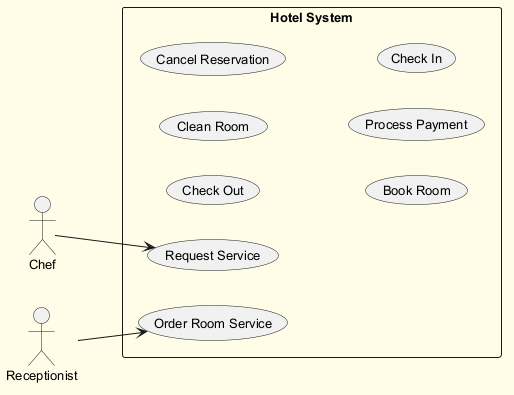

The diagram above was rendered by PlantUML. Its source (embedded in the PNG):
@startuml
skinparam backgroundColor #FFFDE7
skinparam classBackgroundColor #FFF9C4
skinparam classBorderColor #F57F17
skinparam defaultFontSize 13
left to right direction
actor "Chef" as Chef
actor "Receptionist" as Receptionist
rectangle "Hotel System" {
  usecase "Check Out" as UC_CheckOut
  usecase "Clean Room" as UC_CleanRoom
  usecase "Request Service" as UC_RequestService
  usecase "Order Room Service" as UC_OrderRoomService
  usecase "Cancel Reservation" as UC_CancelReservation
  usecase "Book Room" as UC_BookRoom
  usecase "Process Payment" as UC_ProcessPayment
  usecase "Check In" as UC_CheckIn
}
Chef --> UC_RequestService
Receptionist --> UC_OrderRoomService
@enduml